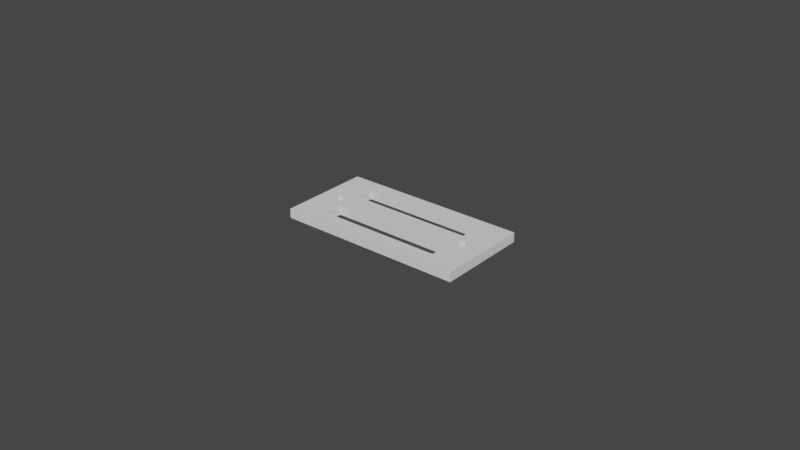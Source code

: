 # Source: tapa_cabeza2.blend  (saved by Blender 4.0.36; exported with 4.5.12 LTS)
import bpy
from mathutils import Matrix  # noqa: F401  (used for matrix-valued properties, if any)

bpy.ops.wm.read_factory_settings(use_empty=True)
scene = bpy.context.scene
scene.name = 'Scene'

# ---- collections
col_collection = bpy.data.collections.new('Collection'); scene.collection.children.link(col_collection)

# ---- world
world_world = bpy.data.worlds.new('World'); scene.world = world_world
world_world.use_nodes = True; world_world.node_tree.nodes.clear()
_N = world_world.node_tree.nodes; _L = world_world.node_tree.links
n0 = _N.new('ShaderNodeOutputWorld'); n0.name = 'World Output'; n0.location = (300, 300)
n1 = _N.new('ShaderNodeBackground'); n1.name = 'Background'; n1.location = (10, 300)
n1.inputs[0].default_value = (0.05088, 0.05088, 0.05088, 1.0)
_L.new(n1.outputs[0], n0.inputs[0])
n0.is_active_output = True
world_world.color = (0.05088, 0.05088, 0.05088)
world_world.use_sun_shadow = False
world_world.sun_shadow_jitter_overblur = 0.0

# ---- meshes
me_cubo_009 = bpy.data.meshes.new('Cubo.009')
me_cubo_009.from_pydata([(-1.0, -1.0, -1.0), (-1.0, -1.0, 1.0), (-1.0, 1.0, -1.0), (-1.0, 1.0, 1.0), (1.0, -1.0, -1.0), (1.0, -1.0, 1.0), (1.0, 1.0, -1.0), (1.0, 1.0, 1.0), (0.6667, -0.2667, -1.0), (-0.6667, -0.6667, -1.0), (-0.6667, -0.2667, -1.0), (0.6667, -0.6667, -1.0), (-0.6667, -0.2667, 1.0), (-0.6667, -0.6667, 1.0), (0.6667, -0.6667, 1.0), (0.6667, -0.2667, 1.0), (0.6667, 0.6667, -1.0), (0.6667, 0.2667, -1.0), (-0.6667, 0.2667, -1.0), (-0.6667, 0.6667, -1.0), (-0.6667, 0.2667, 1.0), (-0.6667, 0.6667, 1.0), (0.6667, 0.2667, 1.0), (0.6667, 0.6667, 1.0), (-0.8333, 9.537e-07, -1.0), (-0.8324, -0.01951, -1.0), (-0.8324, 0.01951, -1.0), (-0.8249, -0.05556, -1.0), (-0.8295, -0.03827, -1.0), (-0.8295, 0.03827, -1.0), (-0.8025, 0.09239, -1.0), (-0.8111, -0.08315, -1.0), (-0.8111, 0.08315, -1.0), (-0.8025, -0.09239, -1.0), (-0.8187, -0.07071, -1.0), (-0.8249, 0.05556, -1.0), (-0.8187, 0.07071, -1.0), (-0.7931, -0.09808, -1.0), (-0.7736, -0.09808, -1.0), (-0.7682, -0.09481, -1.0), (-0.7736, 0.09808, -1.0), (-0.7833, -0.1, -1.0), (-0.7833, 0.1, -1.0), (-0.7556, -0.08315, -1.0), (-0.7343, -0.01951, -1.0), (-0.7418, -0.05556, -1.0), (-0.7371, -0.03827, -1.0), (-0.748, -0.07071, -1.0), (-0.7642, -0.09239, -1.0), (-0.7642, 0.09239, -1.0), (-0.76, 0.08786, -1.0), (-0.7931, 0.09808, -1.0), (-0.7556, 0.08315, -1.0), (-0.7418, 0.05556, -1.0), (-0.748, 0.07071, -1.0), (-0.7333, 9.537e-07, -1.0), (-0.7343, 0.01951, -1.0), (-0.7371, 0.03827, -1.0), (-0.8333, 9.537e-07, 1.0), (-0.8324, -0.01951, 1.0), (-0.8324, 0.01951, 1.0), (-0.8295, -0.03827, 1.0), (-0.8295, 0.03827, 1.0), (-0.8249, -0.05556, 1.0), (-0.8249, 0.05556, 1.0), (-0.8187, -0.07071, 1.0), (-0.8187, 0.07071, 1.0), (-0.8025, -0.09239, 1.0), (-0.7833, -0.1, 1.0), (-0.7931, -0.09808, 1.0), (-0.8111, -0.08315, 1.0), (-0.8111, 0.08315, 1.0), (-0.8025, 0.09239, 1.0), (-0.7931, 0.09808, 1.0), (-0.7736, -0.09808, 1.0), (-0.7696, -0.09566, 1.0), (-0.7833, 0.1, 1.0), (-0.7736, 0.09808, 1.0), (-0.7556, -0.08315, 1.0), (-0.7642, 0.09239, 1.0), (-0.76, 0.08786, 1.0), (-0.7418, -0.05556, 1.0), (-0.7343, -0.01951, 1.0), (-0.7371, -0.03827, 1.0), (-0.7642, -0.09239, 1.0), (-0.748, -0.07071, 1.0), (-0.7418, 0.05556, 1.0), (-0.748, 0.07071, 1.0), (-0.7556, 0.08315, 1.0), (-0.7333, 9.537e-07, 1.0), (-0.7343, 0.01951, 1.0), (-0.7371, 0.03827, 1.0), (0.7213, 0.07071, -1.0), (0.7289, 0.08315, -1.0), (0.7375, 0.09239, -1.0), (0.7469, 0.09808, -1.0), (0.7567, 0.1, -1.0), (0.7664, 0.09808, -1.0), (0.7758, -0.09239, -1.0), (0.7664, -0.09808, -1.0), (0.7758, 0.09239, -1.0), (0.7982, -0.05556, -1.0), (0.792, -0.07071, -1.0), (0.8067, 4.768e-07, -1.0), (0.8057, 0.01951, -1.0), (0.8029, -0.03827, -1.0), (0.8057, -0.01951, -1.0), (0.8029, 0.03827, -1.0), (0.7982, 0.05556, -1.0), (0.792, 0.07071, -1.0), (0.7844, 0.08315, -1.0), (0.7844, -0.08315, -1.0), (0.7067, 4.768e-07, -1.0), (0.7076, -0.01951, -1.0), (0.7076, 0.01951, -1.0), (0.7105, 0.03827, -1.0), (0.7151, -0.05556, -1.0), (0.7105, -0.03827, -1.0), (0.7151, 0.05556, -1.0), (0.7289, -0.08315, -1.0), (0.7213, -0.07071, -1.0), (0.7469, -0.09808, -1.0), (0.7567, -0.1, -1.0), (0.7375, -0.09239, -1.0), (0.7844, 0.08315, 1.0), (0.7982, 0.05556, 1.0), (0.792, 0.07071, 1.0), (0.8067, 4.768e-07, 1.0), (0.8057, -0.01951, 1.0), (0.8057, 0.01951, 1.0), (0.8029, 0.03827, 1.0), (0.7213, 0.07071, 1.0), (0.7289, 0.08315, 1.0), (0.7375, 0.09239, 1.0), (0.7469, 0.09808, 1.0), (0.7567, 0.1, 1.0), (0.7664, 0.09808, 1.0), (0.7758, -0.09239, 1.0), (0.7758, 0.09239, 1.0), (0.792, -0.07071, 1.0), (0.8029, -0.03827, 1.0), (0.7982, -0.05556, 1.0), (0.7844, -0.08315, 1.0), (0.7664, -0.09808, 1.0), (0.7067, 4.768e-07, 1.0), (0.7076, -0.01951, 1.0), (0.7076, 0.01951, 1.0), (0.7105, -0.03827, 1.0), (0.7105, 0.03827, 1.0), (0.7151, -0.05556, 1.0), (0.7151, 0.05556, 1.0), (0.7289, -0.08315, 1.0), (0.7213, -0.07071, 1.0), (0.7469, -0.09808, 1.0), (0.7567, -0.1, 1.0), (0.7375, -0.09239, 1.0)], [], [(0, 1, 3, 2), (2, 3, 7, 6), (6, 7, 5, 4), (4, 5, 1, 0), (38, 39, 10, 9, 0, 2, 19, 18, 50, 49, 40, 42, 51, 30, 32, 36, 35, 29, 26, 24, 25, 28, 27, 34, 31, 33, 37, 41), (95, 17, 16, 6, 4, 11, 8, 121, 122, 99, 98, 111, 102, 101, 105, 106, 103, 104, 107, 108, 109, 110, 100, 97, 96), (121, 8, 10, 39, 48, 43, 47, 45, 46, 44, 55, 56, 57, 53, 54, 52, 50, 18, 17, 95, 94, 93, 92, 118, 115, 114, 112, 113, 117, 116, 120, 119, 123), (2, 6, 16, 19), (4, 0, 9, 11), (13, 1, 5, 14), (80, 20, 21, 3, 1, 13, 12, 75, 74, 68, 69, 67, 70, 65, 63, 61, 59, 58, 60, 62, 64, 66, 71, 72, 73, 76, 77, 79), (134, 22, 20, 80, 88, 87, 86, 91, 90, 89, 82, 83, 81, 85, 78, 84, 75, 12, 15, 153, 155, 151, 152, 149, 147, 145, 144, 146, 148, 150, 131, 132, 133), (153, 15, 14, 5, 7, 23, 22, 134, 135, 136, 138, 124, 126, 125, 130, 129, 127, 128, 140, 141, 139, 142, 137, 143, 154), (23, 7, 3, 21), (13, 9, 10, 12), (12, 10, 8, 15), (8, 11, 14, 15), (11, 9, 13, 14), (20, 18, 19, 21), (21, 19, 16, 23), (16, 17, 22, 23), (17, 18, 20, 22), (76, 42, 40, 77), (77, 40, 49, 79), (79, 49, 50, 52, 88, 80), (52, 54, 87, 88), (54, 53, 86, 87), (53, 57, 91, 86), (57, 56, 90, 91), (56, 55, 89, 90), (55, 44, 82, 89), (44, 46, 83, 82), (46, 45, 81, 83), (45, 47, 85, 81), (47, 43, 78, 85), (43, 48, 84, 78), (84, 48, 39, 38, 74, 75), (38, 41, 68, 74), (41, 37, 69, 68), (37, 33, 67, 69), (67, 33, 31, 70), (70, 31, 34, 65), (65, 34, 27, 63), (63, 27, 28, 61), (61, 28, 25, 59), (59, 25, 24, 58), (58, 24, 26, 60), (60, 26, 29, 62), (62, 29, 35, 64), (64, 35, 36, 66), (66, 36, 32, 71), (71, 32, 30, 72), (72, 30, 51, 73), (73, 51, 42, 76), (135, 96, 97, 136), (136, 97, 100, 138), (100, 110, 124, 138), (110, 109, 126, 124), (109, 108, 125, 126), (108, 107, 130, 125), (107, 104, 129, 130), (104, 103, 127, 129), (103, 106, 128, 127), (106, 105, 140, 128), (105, 101, 141, 140), (101, 102, 139, 141), (102, 111, 142, 139), (111, 98, 137, 142), (98, 99, 143, 137), (99, 122, 154, 143), (122, 121, 153, 154), (121, 123, 155, 153), (155, 123, 119, 151), (151, 119, 120, 152), (152, 120, 116, 149), (149, 116, 117, 147), (147, 117, 113, 145), (145, 113, 112, 144), (144, 112, 114, 146), (146, 114, 115, 148), (148, 115, 118, 150), (150, 118, 92, 131), (131, 92, 93, 132), (132, 93, 94, 133), (133, 94, 95, 134), (134, 95, 96, 135)])
me_cubo_009.polygons.foreach_set('material_index', [0, 0, 0, 0, 0, 0, 0, 0, 0, 0, 0, 0, 0, 0, 3824, 3824, 3824, 3824, 0, 0, 0, 0, 27392, 27392, 27392, 27392, 27392, 27392, 27392, 27392, 27392, 27392, 27392, 27392, 27392, 27392, 27392, 27392, 27392, 27392, 27392, 27392, 27392, 27392, 27392, 27392, 27392, 27392, 27392, 27392, 27392, 27392, 27392, 27392, 0, 0, 0, 0, 0, 0, 0, 0, 0, 0, 0, 0, 0, 0, 0, 0, 0, 0, 0, 0, 0, 0, 0, 0, 0, 0, 0, 0, 0, 0, 0, 0])
_uv = me_cubo_009.uv_layers.new(name='MapaUV')
_uv.uv.foreach_set('vector', [0.375, 0.0, 0.625, 0.0, 0.625, 0.25, 0.375, 0.25, 0.375, 0.25, 0.625, 0.25, 0.625, 0.5, 0.375, 0.5, 0.375, 0.5, 0.625, 0.5, 0.625, 0.75, 0.375, 0.75, 0.375, 0.75, 0.625, 0.75, 0.625, 1.0, 0.375, 1.0, 0.1533, 0.6373, 0.154, 0.6369, 0.1667, 0.6583, 0.1667, 0.7083, 0.125, 0.75, 0.125, 0.5, 0.1667, 0.5417, 0.1667, 0.5917, 0.155, 0.614, 0.1545, 0.6135, 0.1533, 0.6127, 0.1521, 0.6125, 0.1509, 0.6127, 0.1497, 0.6135, 0.1486, 0.6146, 0.1477, 0.6162, 0.1469, 0.6181, 0.1463, 0.6202, 0.146, 0.6226, 0.1458, 0.625, 0.146, 0.6274, 0.1463, 0.6298, 0.1469, 0.6319, 0.1477, 0.6338, 0.1486, 0.6354, 0.1497, 0.6365, 0.1509, 0.6373, 0.1521, 0.6375, 0.3434, 0.6127, 0.3333, 0.5917, 0.3333, 0.5417, 0.375, 0.5, 0.375, 0.75, 0.3333, 0.7083, 0.3333, 0.6583, 0.3434, 0.6373, 0.3446, 0.6375, 0.3458, 0.6373, 0.347, 0.6365, 0.3481, 0.6354, 0.349, 0.6338, 0.3498, 0.6319, 0.3504, 0.6298, 0.3507, 0.6274, 0.3508, 0.625, 0.3507, 0.6226, 0.3504, 0.6202, 0.3498, 0.6181, 0.349, 0.6162, 0.3481, 0.6146, 0.347, 0.6135, 0.3458, 0.6127, 0.3446, 0.6125, 0.3434, 0.6373, 0.3333, 0.6583, 0.1667, 0.6583, 0.154, 0.6369, 0.1545, 0.6365, 0.1556, 0.6354, 0.1565, 0.6338, 0.1573, 0.6319, 0.1579, 0.6298, 0.1582, 0.6274, 0.1583, 0.625, 0.1582, 0.6226, 0.1579, 0.6202, 0.1573, 0.6181, 0.1565, 0.6162, 0.1556, 0.6146, 0.155, 0.614, 0.1667, 0.5917, 0.3333, 0.5917, 0.3434, 0.6127, 0.3422, 0.6135, 0.3411, 0.6146, 0.3402, 0.6162, 0.3394, 0.6181, 0.3388, 0.6202, 0.3385, 0.6226, 0.3383, 0.625, 0.3385, 0.6274, 0.3388, 0.6298, 0.3394, 0.6319, 0.3402, 0.6338, 0.3411, 0.6354, 0.3422, 0.6365, 0.125, 0.5, 0.375, 0.5, 0.3333, 0.5417, 0.1667, 0.5417, 0.375, 0.75, 0.125, 0.75, 0.1667, 0.7083, 0.3333, 0.7083, 0.8333, 0.7083, 0.875, 0.75, 0.625, 0.75, 0.6667, 0.7083, 0.845, 0.614, 0.8333, 0.5917, 0.8333, 0.5417, 0.875, 0.5, 0.875, 0.75, 0.8333, 0.7083, 0.8333, 0.6583, 0.8462, 0.637, 0.8467, 0.6373, 0.8479, 0.6375, 0.8491, 0.6373, 0.8503, 0.6365, 0.8514, 0.6354, 0.8523, 0.6338, 0.8531, 0.6319, 0.8537, 0.6298, 0.854, 0.6274, 0.8542, 0.625, 0.854, 0.6226, 0.8537, 0.6202, 0.8531, 0.6181, 0.8523, 0.6162, 0.8514, 0.6146, 0.8503, 0.6135, 0.8491, 0.6127, 0.8479, 0.6125, 0.8467, 0.6127, 0.8455, 0.6135, 0.6566, 0.6127, 0.6667, 0.5917, 0.8333, 0.5917, 0.845, 0.614, 0.8444, 0.6146, 0.8435, 0.6162, 0.8427, 0.6181, 0.8421, 0.6202, 0.8418, 0.6226, 0.8417, 0.625, 0.8418, 0.6274, 0.8421, 0.6298, 0.8427, 0.6319, 0.8435, 0.6338, 0.8444, 0.6354, 0.8455, 0.6365, 0.8462, 0.637, 0.8333, 0.6583, 0.6667, 0.6583, 0.6566, 0.6373, 0.6578, 0.6365, 0.6589, 0.6354, 0.6598, 0.6338, 0.6606, 0.6319, 0.6612, 0.6298, 0.6615, 0.6274, 0.6617, 0.625, 0.6615, 0.6226, 0.6612, 0.6202, 0.6606, 0.6181, 0.6598, 0.6162, 0.6589, 0.6146, 0.6578, 0.6135, 0.6566, 0.6373, 0.6667, 0.6583, 0.6667, 0.7083, 0.625, 0.75, 0.625, 0.5, 0.6667, 0.5417, 0.6667, 0.5917, 0.6566, 0.6127, 0.6554, 0.6125, 0.6542, 0.6127, 0.653, 0.6135, 0.6519, 0.6146, 0.651, 0.6162, 0.6502, 0.6181, 0.6496, 0.6202, 0.6493, 0.6226, 0.6492, 0.625, 0.6493, 0.6274, 0.6496, 0.6298, 0.6502, 0.6319, 0.651, 0.6338, 0.6519, 0.6354, 0.653, 0.6365, 0.6542, 0.6373, 0.6554, 0.6375, 0.6667, 0.5417, 0.625, 0.5, 0.875, 0.5, 0.8333, 0.5417, 0.5333, 0.0, 0.5083, 0.0, 0.5083, 0.25, 0.5333, 0.25, 0.5333, 0.25, 0.5083, 0.25, 0.5083, 0.5, 0.5333, 0.5, 0.5083, 0.5, 0.5083, 0.75, 0.5333, 0.75, 0.5333, 0.5, 0.5083, 0.75, 0.5083, 1.0, 0.5333, 1.0, 0.5333, 0.75, 0.5333, 0.0, 0.5083, 0.0, 0.5083, 0.25, 0.5333, 0.25, 0.5333, 0.25, 0.5083, 0.25, 0.5083, 0.5, 0.5333, 0.5, 0.5083, 0.5, 0.5083, 0.75, 0.5333, 0.75, 0.5333, 0.5, 0.5083, 0.75, 0.5083, 1.0, 0.5333, 1.0, 0.5333, 0.75, 1.0, 0.7875, 1.0, 0.7125, 0.9688, 0.7125, 0.9688, 0.7875, 0.9688, 0.7875, 0.9688, 0.7125, 0.9375, 0.7125, 0.9375, 0.7875, 0.9375, 0.7875, 0.9375, 0.7125, 0.9222, 0.7125, 0.9062, 0.7125, 0.9062, 0.7875, 0.9222, 0.7875, 0.9062, 0.7125, 0.875, 0.7125, 0.875, 0.7875, 0.9062, 0.7875, 0.875, 0.7125, 0.8438, 0.7125, 0.8438, 0.7875, 0.875, 0.7875, 0.8438, 0.7125, 0.8125, 0.7125, 0.8125, 0.7875, 0.8438, 0.7875, 0.8125, 0.7125, 0.7812, 0.7125, 0.7812, 0.7875, 0.8125, 0.7875, 0.7812, 0.7125, 0.75, 0.7125, 0.75, 0.7875, 0.7812, 0.7875, 0.75, 0.7125, 0.7188, 0.7125, 0.7188, 0.7875, 0.75, 0.7875, 0.7188, 0.7125, 0.6875, 0.7125, 0.6875, 0.7875, 0.7188, 0.7875, 0.6875, 0.7125, 0.6562, 0.7125, 0.6562, 0.7875, 0.6875, 0.7875, 0.6562, 0.7125, 0.625, 0.7125, 0.625, 0.7875, 0.6562, 0.7875, 0.625, 0.7125, 0.5938, 0.7125, 0.5938, 0.7875, 0.625, 0.7875, 0.5938, 0.7125, 0.5625, 0.7125, 0.5625, 0.7875, 0.5938, 0.7875, 0.5625, 0.7875, 0.5625, 0.7125, 0.5492, 0.7125, 0.5312, 0.7125, 0.5312, 0.7875, 0.5445, 0.7875, 0.5312, 0.7125, 0.5, 0.7125, 0.5, 0.7875, 0.5312, 0.7875, 0.5, 0.7125, 0.4688, 0.7125, 0.4688, 0.7875, 0.5, 0.7875, 0.4688, 0.7125, 0.4375, 0.7125, 0.4375, 0.7875, 0.4688, 0.7875, 0.4375, 0.7875, 0.4375, 0.7125, 0.4062, 0.7125, 0.4062, 0.7875, 0.4062, 0.7875, 0.4062, 0.7125, 0.375, 0.7125, 0.375, 0.7875, 0.375, 0.7875, 0.375, 0.7125, 0.3438, 0.7125, 0.3438, 0.7875, 0.3438, 0.7875, 0.3438, 0.7125, 0.3125, 0.7125, 0.3125, 0.7875, 0.3125, 0.7875, 0.3125, 0.7125, 0.2812, 0.7125, 0.2812, 0.7875, 0.2812, 0.7875, 0.2812, 0.7125, 0.25, 0.7125, 0.25, 0.7875, 0.25, 0.7875, 0.25, 0.7125, 0.2188, 0.7125, 0.2188, 0.7875, 0.2188, 0.7875, 0.2188, 0.7125, 0.1875, 0.7125, 0.1875, 0.7875, 0.1875, 0.7875, 0.1875, 0.7125, 0.1562, 0.7125, 0.1562, 0.7875, 0.1562, 0.7875, 0.1562, 0.7125, 0.125, 0.7125, 0.125, 0.7875, 0.125, 0.7875, 0.125, 0.7125, 0.09375, 0.7125, 0.09375, 0.7875, 0.09375, 0.7875, 0.09375, 0.7125, 0.0625, 0.7125, 0.0625, 0.7875, 0.0625, 0.7875, 0.0625, 0.7125, 0.03125, 0.7125, 0.03125, 0.7875, 0.03125, 0.7875, 0.03125, 0.7125, 0.0, 0.7125, 0.0, 0.7875, 1.0, 0.7875, 1.0, 0.7125, 0.9688, 0.7125, 0.9688, 0.7875, 0.9688, 0.7875, 0.9688, 0.7125, 0.9375, 0.7125, 0.9375, 0.7875, 0.9375, 0.7125, 0.9062, 0.7125, 0.9062, 0.7875, 0.9375, 0.7875, 0.9062, 0.7125, 0.875, 0.7125, 0.875, 0.7875, 0.9062, 0.7875, 0.875, 0.7125, 0.8438, 0.7125, 0.8438, 0.7875, 0.875, 0.7875, 0.8438, 0.7125, 0.8125, 0.7125, 0.8125, 0.7875, 0.8438, 0.7875, 0.8125, 0.7125, 0.7812, 0.7125, 0.7812, 0.7875, 0.8125, 0.7875, 0.7812, 0.7125, 0.75, 0.7125, 0.75, 0.7875, 0.7812, 0.7875, 0.75, 0.7125, 0.7188, 0.7125, 0.7188, 0.7875, 0.75, 0.7875, 0.7188, 0.7125, 0.6875, 0.7125, 0.6875, 0.7875, 0.7188, 0.7875, 0.6875, 0.7125, 0.6562, 0.7125, 0.6562, 0.7875, 0.6875, 0.7875, 0.6562, 0.7125, 0.625, 0.7125, 0.625, 0.7875, 0.6562, 0.7875, 0.625, 0.7125, 0.5938, 0.7125, 0.5938, 0.7875, 0.625, 0.7875, 0.5938, 0.7125, 0.5625, 0.7125, 0.5625, 0.7875, 0.5938, 0.7875, 0.5625, 0.7125, 0.5312, 0.7125, 0.5312, 0.7875, 0.5625, 0.7875, 0.5312, 0.7125, 0.5, 0.7125, 0.5, 0.7875, 0.5312, 0.7875, 0.5, 0.7125, 0.4688, 0.7125, 0.4688, 0.7875, 0.5, 0.7875, 0.4688, 0.7125, 0.4375, 0.7125, 0.4375, 0.7875, 0.4688, 0.7875, 0.4375, 0.7875, 0.4375, 0.7125, 0.4062, 0.7125, 0.4062, 0.7875, 0.4062, 0.7875, 0.4062, 0.7125, 0.375, 0.7125, 0.375, 0.7875, 0.375, 0.7875, 0.375, 0.7125, 0.3438, 0.7125, 0.3438, 0.7875, 0.3438, 0.7875, 0.3438, 0.7125, 0.3125, 0.7125, 0.3125, 0.7875, 0.3125, 0.7875, 0.3125, 0.7125, 0.2812, 0.7125, 0.2812, 0.7875, 0.2812, 0.7875, 0.2812, 0.7125, 0.25, 0.7125, 0.25, 0.7875, 0.25, 0.7875, 0.25, 0.7125, 0.2188, 0.7125, 0.2188, 0.7875, 0.2188, 0.7875, 0.2188, 0.7125, 0.1875, 0.7125, 0.1875, 0.7875, 0.1875, 0.7875, 0.1875, 0.7125, 0.1562, 0.7125, 0.1562, 0.7875, 0.1562, 0.7875, 0.1562, 0.7125, 0.125, 0.7125, 0.125, 0.7875, 0.125, 0.7875, 0.125, 0.7125, 0.09375, 0.7125, 0.09375, 0.7875, 0.09375, 0.7875, 0.09375, 0.7125, 0.0625, 0.7125, 0.0625, 0.7875, 0.0625, 0.7875, 0.0625, 0.7125, 0.03125, 0.7125, 0.03125, 0.7875, 0.03125, 0.7875, 0.03125, 0.7125, 0.0, 0.7125, 0.0, 0.7875])
me_cubo_009.update()

# ---- objects
ob_tapanueva = bpy.data.objects.new('tapanueva', me_cubo_009)

# ---- transforms, parenting, visibility, modifiers, constraints
ob_tapanueva.location = (0.0, 0.0, 0.0025)
ob_tapanueva.scale = (0.03, 0.015, 0.0015)

# ---- collection membership
col_collection.objects.link(ob_tapanueva)

# ---- scene / render settings (as saved in the file)
scene.frame_start = 1; scene.frame_end = 250; scene.frame_set(1)
scene.render.engine = 'BLENDER_EEVEE_NEXT'
scene.cycles.sampling_pattern = 'TABULATED_SOBOL'
scene.cycles.use_light_tree = False
scene.view_settings.view_transform = 'Filmic'
bpy.context.view_layer.update()

# ---- added for rendering (the .blend has no active camera and no usable light): camera, sun
cam_auto = bpy.data.cameras.new('AutoCamera')
cam_auto.lens = 50.0
cam_auto.sensor_width = 36.0
cam_auto.clip_end = 1000.0
ob_auto_camera = bpy.data.objects.new('AutoCamera', cam_auto)
scene.collection.objects.link(ob_auto_camera)
ob_auto_camera.location = (0.185045, -0.222054, 0.150536)
ob_auto_camera.rotation_euler = (1.09748, -7.21219e-08, 0.694738)
scene.camera = ob_auto_camera
light_auto_sun = bpy.data.lights.new('AutoSun', 'SUN')
light_auto_sun.energy = 3.0
light_auto_sun.angle = 0.0523599
ob_auto_sun = bpy.data.objects.new('AutoSun', light_auto_sun)
scene.collection.objects.link(ob_auto_sun)
ob_auto_sun.rotation_euler = (0.872665, 0.174533, 0.523599)
bpy.context.view_layer.update()
